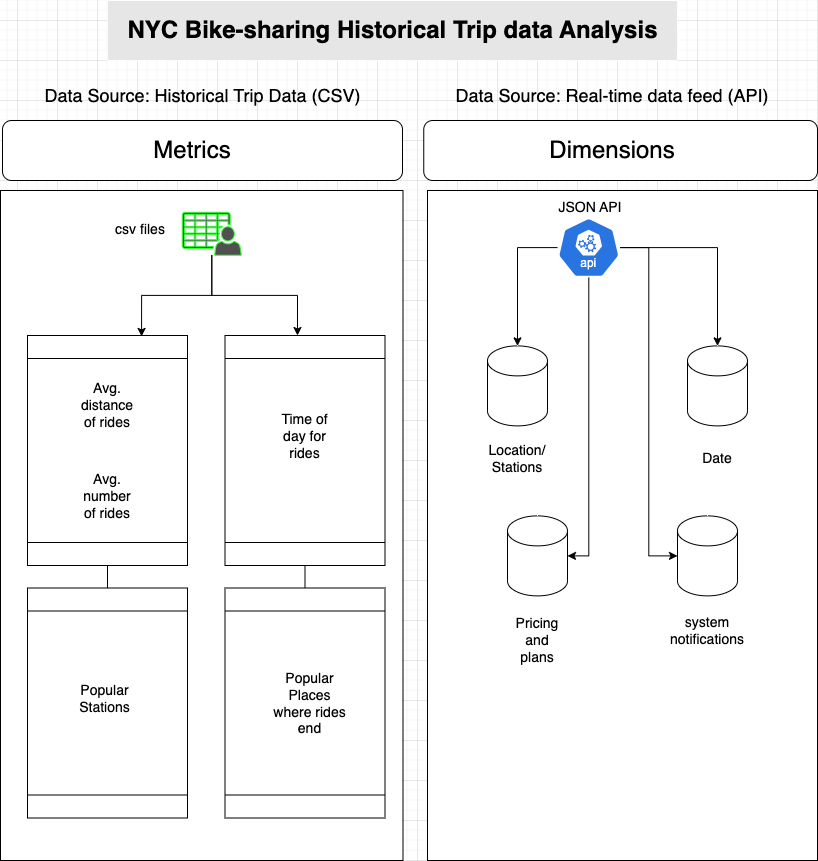

The diagram above was exported from draw.io. Its source (the exported page's mxGraphModel, read from the mxfile embedded in the PNG):
<mxGraphModel dx="1194" dy="511" grid="1" gridSize="10" guides="1" tooltips="1" connect="1" arrows="1" fold="1" page="1" pageScale="1" pageWidth="850" pageHeight="1100" math="0" shadow="0">
  <root>
    <mxCell id="0" />
    <mxCell id="1" parent="0" />
    <mxCell id="PJyjKp7PuRW87hjMDETF-24" value="" style="rounded=0;whiteSpace=wrap;html=1;fillColor=#E6E6E6;strokeColor=#FCFCFC;" vertex="1" parent="1">
      <mxGeometry x="130" y="20" width="570" height="60" as="geometry" />
    </mxCell>
    <mxCell id="PJyjKp7PuRW87hjMDETF-22" value="" style="rounded=0;whiteSpace=wrap;html=1;" vertex="1" parent="1">
      <mxGeometry x="450" y="210" width="390" height="670" as="geometry" />
    </mxCell>
    <mxCell id="45bsNxDg4tGoeu-GaeaL-19" value="" style="rounded=0;whiteSpace=wrap;html=1;" parent="1" vertex="1">
      <mxGeometry x="23" y="210" width="402.5" height="670" as="geometry" />
    </mxCell>
    <mxCell id="45bsNxDg4tGoeu-GaeaL-3" value="NYC Bike-sharing Historical Trip data Analysis" style="text;strokeColor=none;fillColor=none;html=1;fontSize=24;fontStyle=1;verticalAlign=middle;align=center;" parent="1" vertex="1">
      <mxGeometry x="150" y="30" width="530" height="40" as="geometry" />
    </mxCell>
    <mxCell id="45bsNxDg4tGoeu-GaeaL-1" value="" style="shape=process;whiteSpace=wrap;html=1;backgroundOutline=1;rotation=-90;" parent="1" vertex="1">
      <mxGeometry x="15" y="390" width="230" height="160" as="geometry" />
    </mxCell>
    <mxCell id="45bsNxDg4tGoeu-GaeaL-4" value="" style="shape=process;whiteSpace=wrap;html=1;backgroundOutline=1;rotation=-90;" parent="1" vertex="1">
      <mxGeometry x="212.5" y="390" width="230" height="160" as="geometry" />
    </mxCell>
    <mxCell id="45bsNxDg4tGoeu-GaeaL-10" value="&lt;font style=&quot;font-size: 14px;&quot;&gt;Avg. distance of rides&lt;/font&gt;" style="text;html=1;align=center;verticalAlign=middle;whiteSpace=wrap;rounded=0;" parent="1" vertex="1">
      <mxGeometry x="100" y="400" width="60" height="50" as="geometry" />
    </mxCell>
    <mxCell id="45bsNxDg4tGoeu-GaeaL-11" value="&lt;font style=&quot;font-size: 14px;&quot;&gt;Avg. number of rides&lt;/font&gt;" style="text;html=1;align=center;verticalAlign=middle;whiteSpace=wrap;rounded=0;" parent="1" vertex="1">
      <mxGeometry x="100" y="492.5" width="60" height="47.5" as="geometry" />
    </mxCell>
    <mxCell id="45bsNxDg4tGoeu-GaeaL-12" value="&lt;font style=&quot;font-size: 14px;&quot;&gt;Time of day for rides&lt;/font&gt;" style="text;html=1;align=center;verticalAlign=middle;whiteSpace=wrap;rounded=0;" parent="1" vertex="1">
      <mxGeometry x="295" y="432.5" width="65" height="47.5" as="geometry" />
    </mxCell>
    <mxCell id="45bsNxDg4tGoeu-GaeaL-13" value="" style="shape=process;whiteSpace=wrap;html=1;backgroundOutline=1;rotation=-90;" parent="1" vertex="1">
      <mxGeometry x="15" y="642.5" width="230" height="160" as="geometry" />
    </mxCell>
    <mxCell id="45bsNxDg4tGoeu-GaeaL-14" value="&lt;font style=&quot;font-size: 14px;&quot;&gt;Popular Stations&lt;/font&gt;" style="text;html=1;align=center;verticalAlign=middle;whiteSpace=wrap;rounded=0;" parent="1" vertex="1">
      <mxGeometry x="95" y="682.5" width="65" height="70" as="geometry" />
    </mxCell>
    <mxCell id="45bsNxDg4tGoeu-GaeaL-15" value="" style="shape=process;whiteSpace=wrap;html=1;backgroundOutline=1;rotation=-90;" parent="1" vertex="1">
      <mxGeometry x="212.5" y="642.5" width="230" height="160" as="geometry" />
    </mxCell>
    <mxCell id="45bsNxDg4tGoeu-GaeaL-16" value="&lt;font style=&quot;font-size: 14px;&quot;&gt;Popular Places where rides end&lt;/font&gt;" style="text;html=1;align=center;verticalAlign=middle;whiteSpace=wrap;rounded=0;" parent="1" vertex="1">
      <mxGeometry x="295" y="683.75" width="75" height="77.5" as="geometry" />
    </mxCell>
    <mxCell id="45bsNxDg4tGoeu-GaeaL-23" value="" style="endArrow=none;html=1;rounded=0;exitX=1;exitY=0.5;exitDx=0;exitDy=0;entryX=0;entryY=0.5;entryDx=0;entryDy=0;" parent="1" source="45bsNxDg4tGoeu-GaeaL-13" target="45bsNxDg4tGoeu-GaeaL-1" edge="1">
      <mxGeometry width="50" height="50" relative="1" as="geometry">
        <mxPoint x="83.75" y="630" as="sourcePoint" />
        <mxPoint x="129.75" y="590" as="targetPoint" />
      </mxGeometry>
    </mxCell>
    <mxCell id="45bsNxDg4tGoeu-GaeaL-25" value="" style="endArrow=none;html=1;rounded=0;exitX=1;exitY=0.5;exitDx=0;exitDy=0;entryX=0;entryY=0.5;entryDx=0;entryDy=0;" parent="1" source="45bsNxDg4tGoeu-GaeaL-15" target="45bsNxDg4tGoeu-GaeaL-4" edge="1">
      <mxGeometry width="50" height="50" relative="1" as="geometry">
        <mxPoint x="139.75" y="618" as="sourcePoint" />
        <mxPoint x="139.75" y="595" as="targetPoint" />
      </mxGeometry>
    </mxCell>
    <mxCell id="45bsNxDg4tGoeu-GaeaL-26" value="" style="sketch=0;pointerEvents=1;shadow=0;dashed=0;html=1;strokeColor=#33FF33;fillColor=#505050;labelPosition=center;verticalLabelPosition=bottom;verticalAlign=top;outlineConnect=0;align=center;shape=mxgraph.office.users.csv_file;" parent="1" vertex="1">
      <mxGeometry x="204.75" y="231.75" width="59" height="43" as="geometry" />
    </mxCell>
    <mxCell id="45bsNxDg4tGoeu-GaeaL-27" value="&lt;font style=&quot;font-size: 14px;&quot;&gt;csv files&lt;/font&gt;" style="text;html=1;align=center;verticalAlign=middle;whiteSpace=wrap;rounded=0;" parent="1" vertex="1">
      <mxGeometry x="130" y="231.75" width="66.25" height="33.5" as="geometry" />
    </mxCell>
    <mxCell id="45bsNxDg4tGoeu-GaeaL-28" value="" style="shape=cylinder3;whiteSpace=wrap;html=1;boundedLbl=1;backgroundOutline=1;size=15;" parent="1" vertex="1">
      <mxGeometry x="510" y="365.38" width="60" height="80" as="geometry" />
    </mxCell>
    <mxCell id="45bsNxDg4tGoeu-GaeaL-29" value="" style="shape=cylinder3;whiteSpace=wrap;html=1;boundedLbl=1;backgroundOutline=1;size=15;" parent="1" vertex="1">
      <mxGeometry x="710" y="365.38" width="60" height="80" as="geometry" />
    </mxCell>
    <mxCell id="45bsNxDg4tGoeu-GaeaL-30" value="&lt;font style=&quot;font-size: 14px;&quot;&gt;Location/ Stations&lt;/font&gt;" style="text;html=1;align=center;verticalAlign=middle;whiteSpace=wrap;rounded=0;" parent="1" vertex="1">
      <mxGeometry x="510" y="462.5" width="60" height="30" as="geometry" />
    </mxCell>
    <mxCell id="45bsNxDg4tGoeu-GaeaL-31" value="&lt;font style=&quot;font-size: 14px;&quot;&gt;Date&lt;/font&gt;" style="text;html=1;align=center;verticalAlign=middle;whiteSpace=wrap;rounded=0;" parent="1" vertex="1">
      <mxGeometry x="710" y="462.5" width="60" height="30" as="geometry" />
    </mxCell>
    <mxCell id="45bsNxDg4tGoeu-GaeaL-32" value="" style="shape=cylinder3;whiteSpace=wrap;html=1;boundedLbl=1;backgroundOutline=1;size=15;" parent="1" vertex="1">
      <mxGeometry x="530" y="535.38" width="60" height="80" as="geometry" />
    </mxCell>
    <mxCell id="45bsNxDg4tGoeu-GaeaL-33" value="&lt;font style=&quot;font-size: 14px;&quot;&gt;Pricing and plans&lt;/font&gt;" style="text;html=1;align=center;verticalAlign=middle;whiteSpace=wrap;rounded=0;" parent="1" vertex="1">
      <mxGeometry x="530" y="645.38" width="60" height="30" as="geometry" />
    </mxCell>
    <mxCell id="45bsNxDg4tGoeu-GaeaL-34" value="" style="shape=cylinder3;whiteSpace=wrap;html=1;boundedLbl=1;backgroundOutline=1;size=15;" parent="1" vertex="1">
      <mxGeometry x="700" y="535.38" width="60" height="80" as="geometry" />
    </mxCell>
    <mxCell id="45bsNxDg4tGoeu-GaeaL-35" value="&lt;font style=&quot;font-size: 14px;&quot;&gt;system&lt;/font&gt;&lt;div&gt;&lt;font style=&quot;font-size: 14px;&quot;&gt;notifications&lt;/font&gt;&lt;/div&gt;" style="text;html=1;align=center;verticalAlign=middle;whiteSpace=wrap;rounded=0;" parent="1" vertex="1">
      <mxGeometry x="665" y="635.38" width="130" height="30" as="geometry" />
    </mxCell>
    <mxCell id="45bsNxDg4tGoeu-GaeaL-36" value="" style="rounded=1;whiteSpace=wrap;html=1;" parent="1" vertex="1">
      <mxGeometry x="25" y="140" width="400" height="60" as="geometry" />
    </mxCell>
    <mxCell id="45bsNxDg4tGoeu-GaeaL-37" value="&lt;font style=&quot;font-size: 24px;&quot;&gt;Metrics&lt;/font&gt;" style="text;html=1;align=center;verticalAlign=middle;whiteSpace=wrap;rounded=0;" parent="1" vertex="1">
      <mxGeometry x="185" y="155" width="60" height="30" as="geometry" />
    </mxCell>
    <mxCell id="45bsNxDg4tGoeu-GaeaL-38" value="" style="rounded=1;whiteSpace=wrap;html=1;" parent="1" vertex="1">
      <mxGeometry x="446.25" y="140" width="393.75" height="60" as="geometry" />
    </mxCell>
    <mxCell id="45bsNxDg4tGoeu-GaeaL-39" value="&lt;font style=&quot;font-size: 24px;&quot;&gt;Dimensions&lt;/font&gt;" style="text;html=1;align=center;verticalAlign=middle;whiteSpace=wrap;rounded=0;" parent="1" vertex="1">
      <mxGeometry x="575" y="155" width="120" height="30" as="geometry" />
    </mxCell>
    <mxCell id="45bsNxDg4tGoeu-GaeaL-40" value="&lt;font style=&quot;font-size: 18px;&quot;&gt;Data Source: Historical Trip Data (CSV)&lt;/font&gt;" style="text;html=1;align=center;verticalAlign=middle;whiteSpace=wrap;rounded=0;shadow=1;" parent="1" vertex="1">
      <mxGeometry x="28.75" y="100" width="392.5" height="30" as="geometry" />
    </mxCell>
    <mxCell id="45bsNxDg4tGoeu-GaeaL-41" value="&lt;font style=&quot;font-size: 18px;&quot;&gt;Data Source: Real-time data feed (API)&lt;/font&gt;" style="text;html=1;align=center;verticalAlign=middle;whiteSpace=wrap;rounded=0;shadow=1;" parent="1" vertex="1">
      <mxGeometry x="476.25" y="100" width="317.5" height="30" as="geometry" />
    </mxCell>
    <mxCell id="PJyjKp7PuRW87hjMDETF-13" style="edgeStyle=orthogonalEdgeStyle;rounded=0;orthogonalLoop=1;jettySize=auto;html=1;" edge="1" parent="1" source="PJyjKp7PuRW87hjMDETF-1" target="45bsNxDg4tGoeu-GaeaL-28">
      <mxGeometry relative="1" as="geometry" />
    </mxCell>
    <mxCell id="PJyjKp7PuRW87hjMDETF-1" value="" style="aspect=fixed;sketch=0;html=1;dashed=0;whitespace=wrap;verticalLabelPosition=bottom;verticalAlign=top;fillColor=#2875E2;strokeColor=#ffffff;points=[[0.005,0.63,0],[0.1,0.2,0],[0.9,0.2,0],[0.5,0,0],[0.995,0.63,0],[0.72,0.99,0],[0.5,1,0],[0.28,0.99,0]];shape=mxgraph.kubernetes.icon2;kubernetesLabel=1;prIcon=api" vertex="1" parent="1">
      <mxGeometry x="580" y="237.13" width="62.5" height="60" as="geometry" />
    </mxCell>
    <mxCell id="PJyjKp7PuRW87hjMDETF-9" style="edgeStyle=orthogonalEdgeStyle;rounded=0;orthogonalLoop=1;jettySize=auto;html=1;entryX=0.996;entryY=0.713;entryDx=0;entryDy=0;entryPerimeter=0;" edge="1" parent="1" source="45bsNxDg4tGoeu-GaeaL-26" target="45bsNxDg4tGoeu-GaeaL-1">
      <mxGeometry relative="1" as="geometry" />
    </mxCell>
    <mxCell id="PJyjKp7PuRW87hjMDETF-12" style="edgeStyle=orthogonalEdgeStyle;rounded=0;orthogonalLoop=1;jettySize=auto;html=1;entryX=1;entryY=0.453;entryDx=0;entryDy=0;entryPerimeter=0;" edge="1" parent="1" source="45bsNxDg4tGoeu-GaeaL-26" target="45bsNxDg4tGoeu-GaeaL-4">
      <mxGeometry relative="1" as="geometry" />
    </mxCell>
    <mxCell id="PJyjKp7PuRW87hjMDETF-14" style="edgeStyle=orthogonalEdgeStyle;rounded=0;orthogonalLoop=1;jettySize=auto;html=1;entryX=0.5;entryY=0;entryDx=0;entryDy=0;entryPerimeter=0;" edge="1" parent="1" source="PJyjKp7PuRW87hjMDETF-1" target="45bsNxDg4tGoeu-GaeaL-29">
      <mxGeometry relative="1" as="geometry" />
    </mxCell>
    <mxCell id="PJyjKp7PuRW87hjMDETF-15" style="edgeStyle=orthogonalEdgeStyle;rounded=0;orthogonalLoop=1;jettySize=auto;html=1;entryX=1;entryY=0.5;entryDx=0;entryDy=0;entryPerimeter=0;" edge="1" parent="1" source="PJyjKp7PuRW87hjMDETF-1" target="45bsNxDg4tGoeu-GaeaL-32">
      <mxGeometry relative="1" as="geometry" />
    </mxCell>
    <mxCell id="PJyjKp7PuRW87hjMDETF-16" style="edgeStyle=orthogonalEdgeStyle;rounded=0;orthogonalLoop=1;jettySize=auto;html=1;entryX=0;entryY=0.5;entryDx=0;entryDy=0;entryPerimeter=0;" edge="1" parent="1" source="PJyjKp7PuRW87hjMDETF-1" target="45bsNxDg4tGoeu-GaeaL-34">
      <mxGeometry relative="1" as="geometry" />
    </mxCell>
    <mxCell id="PJyjKp7PuRW87hjMDETF-17" value="&lt;font style=&quot;font-size: 14px;&quot;&gt;JSON API&lt;/font&gt;" style="text;html=1;align=center;verticalAlign=middle;whiteSpace=wrap;rounded=0;" vertex="1" parent="1">
      <mxGeometry x="580" y="210" width="66.25" height="33.5" as="geometry" />
    </mxCell>
  </root>
</mxGraphModel>